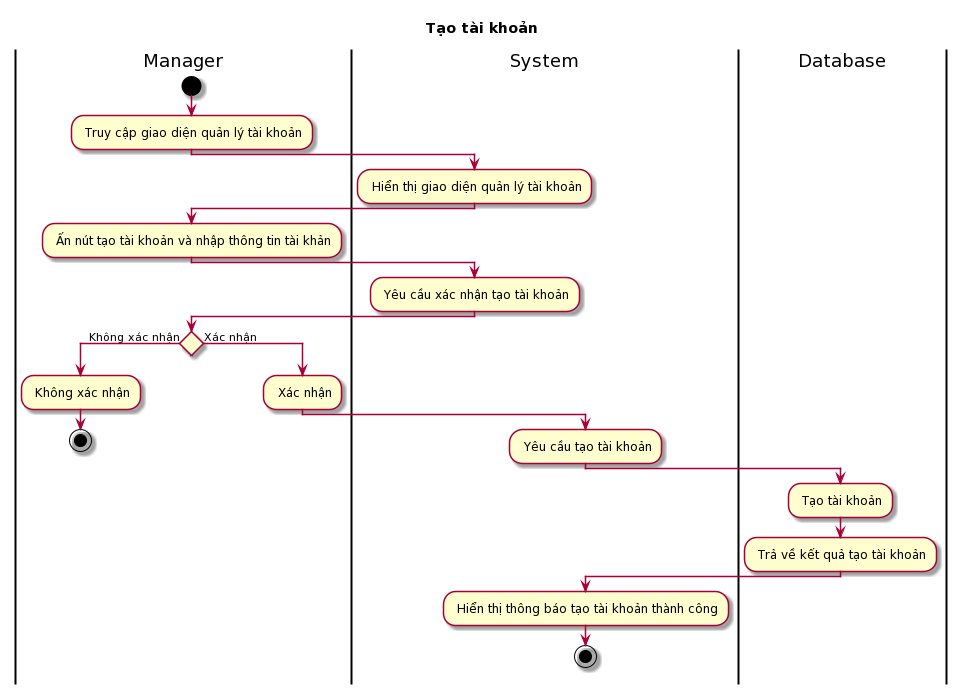

The diagram above was rendered by PlantUML. Its source (embedded in the PNG):
@startuml
skin rose
title Tạo tài khoản

|Manager|
|System|
|Database|

|Manager|
start
: Truy cập giao diện quản lý tài khoản;
|System|
: Hiển thị giao diện quản lý tài khoản;
|Manager|
: Ấn nút tạo tài khoản và nhập thông tin tài khản;
|System|
: Yêu cầu xác nhận tạo tài khoản;
|Manager|
if () then (Không xác nhận)
: Không xác nhận;
stop
else (Xác nhận)
: Xác nhận;
|System|
: Yêu cầu tạo tài khoản;
|Database|
: Tạo tài khoản;
: Trả về kết quả tạo tài khoản;
|System|
: Hiển thị thông báo tạo tài khoản thành công;
stop
@enduml